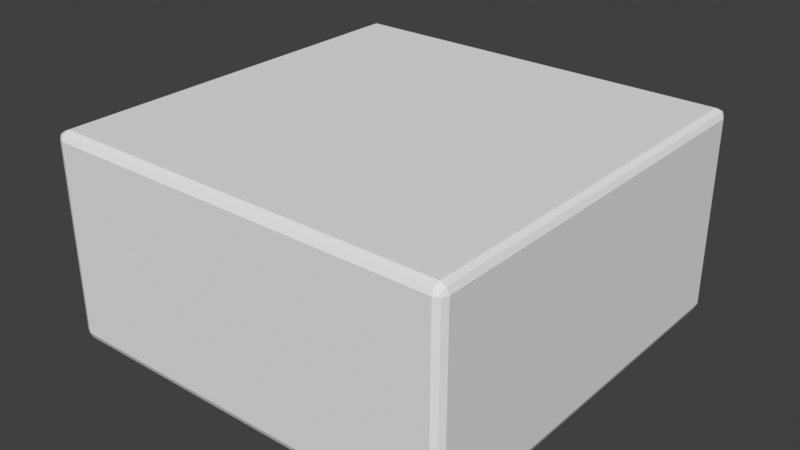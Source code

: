 # Source: HalfBlock.blend  (saved by Blender 3.5.10; exported with 4.5.12 LTS)
import bpy
from mathutils import Matrix  # noqa: F401  (used for matrix-valued properties, if any)

bpy.ops.wm.read_factory_settings(use_empty=True)
scene = bpy.context.scene
scene.name = 'Scene'

# ---- world
world_world = bpy.data.worlds.new('World'); scene.world = world_world
world_world.use_nodes = True; world_world.node_tree.nodes.clear()
_N = world_world.node_tree.nodes; _L = world_world.node_tree.links
n0 = _N.new('ShaderNodeOutputWorld'); n0.name = 'World Output'; n0.location = (300, 300)
n1 = _N.new('ShaderNodeBackground'); n1.name = 'Background'; n1.location = (10, 300)
n1.inputs[0].default_value = (0.05088, 0.05088, 0.05088, 1.0)
_L.new(n1.outputs[0], n0.inputs[0])
n0.is_active_output = True
world_world.color = (0.09737, 0.09738, 0.09736)
world_world.use_sun_shadow = False
world_world.sun_shadow_jitter_overblur = 0.0

# ---- meshes
me_cube_003 = bpy.data.meshes.new('Cube.003')
me_cube_003.from_pydata([(-1.44, -1.44, -0.75), (-1.44, -1.5, -0.69), (-1.5, -1.44, -0.69), (-1.44, -1.482, -0.7324), (-1.475, -1.475, -0.7246), (-1.482, -1.482, -0.69), (-1.482, -1.44, -0.7324), (-1.44, -1.5, 0.69), (-1.44, -1.44, 0.75), (-1.5, -1.44, 0.69), (-1.44, -1.482, 0.7324), (-1.475, -1.475, 0.7246), (-1.482, -1.44, 0.7324), (-1.482, -1.482, 0.69), (-1.44, 1.44, -0.75), (-1.5, 1.44, -0.69), (-1.44, 1.5, -0.69), (-1.482, 1.44, -0.7324), (-1.475, 1.475, -0.7246), (-1.482, 1.482, -0.69), (-1.44, 1.482, -0.7324), (-1.44, 1.44, 0.75), (-1.44, 1.5, 0.69), (-1.5, 1.44, 0.69), (-1.44, 1.482, 0.7324), (-1.475, 1.475, 0.7246), (-1.482, 1.482, 0.69), (-1.482, 1.44, 0.7324), (1.44, -1.44, -0.75), (1.5, -1.44, -0.69), (1.44, -1.5, -0.69), (1.482, -1.44, -0.7324), (1.475, -1.475, -0.7246), (1.482, -1.482, -0.69), (1.44, -1.482, -0.7324), (1.44, -1.44, 0.75), (1.44, -1.5, 0.69), (1.5, -1.44, 0.69), (1.44, -1.482, 0.7324), (1.475, -1.475, 0.7246), (1.482, -1.482, 0.69), (1.482, -1.44, 0.7324), (1.44, 1.44, -0.75), (1.44, 1.5, -0.69), (1.5, 1.44, -0.69), (1.44, 1.482, -0.7324), (1.475, 1.475, -0.7246), (1.482, 1.482, -0.69), (1.482, 1.44, -0.7324), (1.44, 1.44, 0.75), (1.5, 1.44, 0.69), (1.44, 1.5, 0.69), (1.482, 1.44, 0.7324), (1.475, 1.475, 0.7246), (1.482, 1.482, 0.69), (1.44, 1.482, 0.7324)], [], [(36, 1, 30), (50, 29, 44), (21, 35, 49), (9, 15, 2), (22, 43, 16), (0, 4, 6), (1, 4, 3), (2, 4, 5), (7, 11, 13), (8, 11, 10), (9, 11, 12), (14, 18, 20), (15, 18, 17), (16, 18, 19), (21, 25, 27), (22, 25, 24), (23, 25, 26), (28, 32, 34), (29, 32, 31), (30, 32, 33), (35, 39, 41), (36, 39, 38), (37, 39, 40), (42, 46, 48), (43, 46, 45), (44, 46, 47), (49, 53, 55), (50, 53, 52), (51, 53, 54), (0, 17, 14), (6, 15, 17), (7, 5, 1), (13, 2, 5), (21, 12, 8), (27, 9, 12), (16, 26, 22), (19, 23, 26), (14, 45, 42), (20, 43, 45), (49, 24, 21), (55, 22, 24), (44, 54, 50), (47, 51, 54), (42, 31, 28), (48, 29, 31), (35, 52, 49), (41, 50, 52), (30, 40, 36), (33, 37, 40), (28, 3, 0), (34, 1, 3), (8, 38, 35), (10, 36, 38), (42, 0, 14), (36, 7, 1), (50, 37, 29), (21, 8, 35), (9, 23, 15), (22, 51, 43), (0, 3, 4), (1, 5, 4), (2, 6, 4), (7, 10, 11), (8, 12, 11), (9, 13, 11), (14, 17, 18), (15, 19, 18), (16, 20, 18), (21, 24, 25), (22, 26, 25), (23, 27, 25), (28, 31, 32), (29, 33, 32), (30, 34, 32), (35, 38, 39), (36, 40, 39), (37, 41, 39), (42, 45, 46), (43, 47, 46), (44, 48, 46), (49, 52, 53), (50, 54, 53), (51, 55, 53), (0, 6, 17), (6, 2, 15), (7, 13, 5), (13, 9, 2), (21, 27, 12), (27, 23, 9), (16, 19, 26), (19, 15, 23), (14, 20, 45), (20, 16, 43), (49, 55, 24), (55, 51, 22), (44, 47, 54), (47, 43, 51), (42, 48, 31), (48, 44, 29), (35, 41, 52), (41, 37, 50), (30, 33, 40), (33, 29, 37), (28, 34, 3), (34, 30, 1), (8, 10, 38), (10, 7, 36), (42, 28, 0)])
_uv = me_cube_003.uv_layers.new(name='UVMap')
_uv.uv.foreach_set('vector', [0.615, 0.755, 0.385, 0.995, 0.385, 0.755, 0.615, 0.505, 0.385, 0.745, 0.385, 0.505, 0.87, 0.505, 0.63, 0.745, 0.63, 0.505, 0.615, 0.005, 0.385, 0.245, 0.385, 0.005, 0.615, 0.255, 0.385, 0.495, 0.385, 0.255, 0.13, 0.745, 0.1271, 0.75, 0.125, 0.745, 0.385, 0.995, 0.3792, 1.0, 0.375, 0.995, 0.385, 0.005, 0.375, 0.002113, 0.385, 0.0, 0.615, 0.995, 0.625, 0.9979, 0.615, 1.0, 0.87, 0.745, 0.875, 0.7479, 0.87, 0.75, 0.615, 0.005, 0.6208, 0.0, 0.625, 0.005, 0.13, 0.505, 0.125, 0.5021, 0.13, 0.5, 0.385, 0.245, 0.3792, 0.25, 0.375, 0.245, 0.385, 0.255, 0.375, 0.2521, 0.385, 0.25, 0.87, 0.505, 0.8729, 0.5, 0.875, 0.505, 0.615, 0.255, 0.6208, 0.25, 0.625, 0.255, 0.615, 0.245, 0.625, 0.2479, 0.615, 0.25, 0.37, 0.745, 0.3764, 0.75, 0.37, 0.75, 0.385, 0.745, 0.3764, 0.75, 0.375, 0.745, 0.385, 0.755, 0.3764, 0.75, 0.385, 0.75, 0.63, 0.745, 0.6243, 0.7493, 0.625, 0.745, 0.615, 0.755, 0.6243, 0.7493, 0.625, 0.755, 0.615, 0.745, 0.6243, 0.7493, 0.615, 0.75, 0.37, 0.505, 0.3757, 0.5007, 0.375, 0.505, 0.385, 0.495, 0.3757, 0.5007, 0.375, 0.495, 0.385, 0.505, 0.3757, 0.5007, 0.385, 0.5, 0.63, 0.505, 0.6236, 0.5, 0.63, 0.5, 0.615, 0.505, 0.6236, 0.5, 0.625, 0.505, 0.615, 0.495, 0.6236, 0.5, 0.615, 0.5, 0.13, 0.745, 0.125, 0.505, 0.13, 0.505, 0.375, 0.005, 0.385, 0.245, 0.375, 0.245, 0.615, 0.995, 0.385, 1.0, 0.385, 0.995, 0.615, 0.0, 0.385, 0.005, 0.385, 0.0, 0.87, 0.505, 0.875, 0.745, 0.87, 0.745, 0.625, 0.245, 0.615, 0.005, 0.625, 0.005, 0.385, 0.255, 0.615, 0.25, 0.615, 0.255, 0.385, 0.25, 0.615, 0.245, 0.615, 0.25, 0.13, 0.505, 0.37, 0.5, 0.37, 0.505, 0.375, 0.255, 0.385, 0.495, 0.375, 0.495, 0.63, 0.505, 0.87, 0.5, 0.87, 0.505, 0.625, 0.495, 0.615, 0.255, 0.625, 0.255, 0.385, 0.505, 0.615, 0.5, 0.615, 0.505, 0.385, 0.5, 0.615, 0.495, 0.615, 0.5, 0.37, 0.505, 0.375, 0.745, 0.37, 0.745, 0.375, 0.505, 0.385, 0.745, 0.375, 0.745, 0.63, 0.745, 0.625, 0.505, 0.63, 0.505, 0.625, 0.745, 0.615, 0.505, 0.625, 0.505, 0.385, 0.755, 0.615, 0.75, 0.615, 0.755, 0.385, 0.75, 0.615, 0.745, 0.615, 0.75, 0.37, 0.745, 0.13, 0.75, 0.13, 0.745, 0.375, 0.755, 0.385, 0.995, 0.375, 0.995, 0.87, 0.745, 0.63, 0.75, 0.63, 0.745, 0.625, 0.995, 0.615, 0.755, 0.625, 0.755, 0.37, 0.505, 0.13, 0.745, 0.13, 0.505, 0.615, 0.755, 0.615, 0.995, 0.385, 0.995, 0.615, 0.505, 0.615, 0.745, 0.385, 0.745, 0.87, 0.505, 0.87, 0.745, 0.63, 0.745, 0.615, 0.005, 0.615, 0.245, 0.385, 0.245, 0.615, 0.255, 0.615, 0.495, 0.385, 0.495, 0.13, 0.745, 0.13, 0.75, 0.1271, 0.75, 0.385, 0.995, 0.385, 1.0, 0.3792, 1.0, 0.385, 0.005, 0.375, 0.005, 0.375, 0.002113, 0.615, 0.995, 0.625, 0.995, 0.625, 0.9979, 0.87, 0.745, 0.875, 0.745, 0.875, 0.7479, 0.615, 0.005, 0.615, 0.0, 0.6208, 0.0, 0.13, 0.505, 0.125, 0.505, 0.125, 0.5021, 0.385, 0.245, 0.385, 0.25, 0.3792, 0.25, 0.385, 0.255, 0.375, 0.255, 0.375, 0.2521, 0.87, 0.505, 0.87, 0.5, 0.8729, 0.5, 0.615, 0.255, 0.615, 0.25, 0.6208, 0.25, 0.615, 0.245, 0.625, 0.245, 0.625, 0.2479, 0.37, 0.745, 0.375, 0.745, 0.3764, 0.75, 0.385, 0.745, 0.385, 0.75, 0.3764, 0.75, 0.385, 0.755, 0.375, 0.755, 0.3764, 0.75, 0.63, 0.745, 0.63, 0.75, 0.6243, 0.7493, 0.615, 0.755, 0.615, 0.75, 0.6243, 0.7493, 0.615, 0.745, 0.625, 0.745, 0.6243, 0.7493, 0.37, 0.505, 0.37, 0.5, 0.3757, 0.5007, 0.385, 0.495, 0.385, 0.5, 0.3757, 0.5007, 0.385, 0.505, 0.375, 0.505, 0.3757, 0.5007, 0.63, 0.505, 0.625, 0.505, 0.6236, 0.5, 0.615, 0.505, 0.615, 0.5, 0.6236, 0.5, 0.615, 0.495, 0.625, 0.495, 0.6236, 0.5, 0.13, 0.745, 0.125, 0.745, 0.125, 0.505, 0.375, 0.005, 0.385, 0.005, 0.385, 0.245, 0.615, 0.995, 0.615, 1.0, 0.385, 1.0, 0.615, 0.0, 0.615, 0.005, 0.385, 0.005, 0.87, 0.505, 0.875, 0.505, 0.875, 0.745, 0.625, 0.245, 0.615, 0.245, 0.615, 0.005, 0.385, 0.255, 0.385, 0.25, 0.615, 0.25, 0.385, 0.25, 0.385, 0.245, 0.615, 0.245, 0.13, 0.505, 0.13, 0.5, 0.37, 0.5, 0.375, 0.255, 0.385, 0.255, 0.385, 0.495, 0.63, 0.505, 0.63, 0.5, 0.87, 0.5, 0.625, 0.495, 0.615, 0.495, 0.615, 0.255, 0.385, 0.505, 0.385, 0.5, 0.615, 0.5, 0.385, 0.5, 0.385, 0.495, 0.615, 0.495, 0.37, 0.505, 0.375, 0.505, 0.375, 0.745, 0.375, 0.505, 0.385, 0.505, 0.385, 0.745, 0.63, 0.745, 0.625, 0.745, 0.625, 0.505, 0.625, 0.745, 0.615, 0.745, 0.615, 0.505, 0.385, 0.755, 0.385, 0.75, 0.615, 0.75, 0.385, 0.75, 0.385, 0.745, 0.615, 0.745, 0.37, 0.745, 0.37, 0.75, 0.13, 0.75, 0.375, 0.755, 0.385, 0.755, 0.385, 0.995, 0.87, 0.745, 0.87, 0.75, 0.63, 0.75, 0.625, 0.995, 0.615, 0.995, 0.615, 0.755, 0.37, 0.505, 0.37, 0.745, 0.13, 0.745])
me_cube_003.update()

# ---- objects
ob_halfblock = bpy.data.objects.new('HalfBlock', me_cube_003)

# ---- transforms, parenting, visibility, modifiers, constraints
ob_halfblock.location = (0.0, 0.0, 0.0)

# ---- collection membership
scene.collection.objects.link(ob_halfblock)

# ---- scene / render settings (as saved in the file)
scene.frame_start = 1; scene.frame_end = 250; scene.frame_set(1)
scene.render.engine = 'BLENDER_WORKBENCH'
scene.cycles.sampling_pattern = 'TABULATED_SOBOL'
scene.view_settings.view_transform = 'Standard'
bpy.context.view_layer.update()

# ---- added for rendering (the .blend has no active camera and no usable light): camera, sun
cam_auto = bpy.data.cameras.new('AutoCamera')
cam_auto.lens = 50.0
cam_auto.sensor_width = 36.0
cam_auto.clip_end = 1000.0
ob_auto_camera = bpy.data.objects.new('AutoCamera', cam_auto)
scene.collection.objects.link(ob_auto_camera)
ob_auto_camera.location = (4.16351, -4.99621, 3.33081)
ob_auto_camera.rotation_euler = (1.09748, -7.21219e-08, 0.694738)
scene.camera = ob_auto_camera
light_auto_sun = bpy.data.lights.new('AutoSun', 'SUN')
light_auto_sun.energy = 3.0
light_auto_sun.angle = 0.0523599
ob_auto_sun = bpy.data.objects.new('AutoSun', light_auto_sun)
scene.collection.objects.link(ob_auto_sun)
ob_auto_sun.rotation_euler = (0.872665, 0.174533, 0.523599)
bpy.context.view_layer.update()

